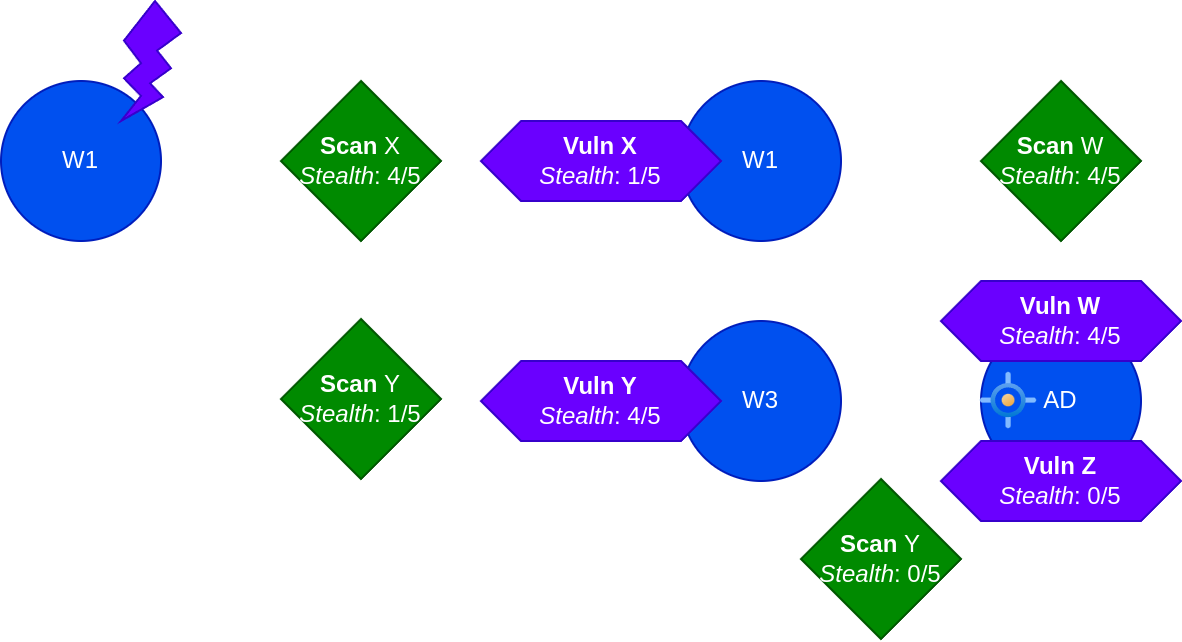

The diagram above was exported from draw.io. Its source (the exported page's mxGraphModel, read from the mxfile embedded in the PNG):
<mxGraphModel dx="696" dy="683" grid="1" gridSize="10" guides="1" tooltips="1" connect="1" arrows="1" fold="1" page="1" pageScale="1" pageWidth="827" pageHeight="1169" math="0" shadow="0">
  <root>
    <mxCell id="0" />
    <mxCell id="1" parent="0" />
    <mxCell id="pDoobbpsi74MBRNjaYx0-41" value="" style="rounded=0;whiteSpace=wrap;html=1;opacity=0;" vertex="1" parent="1">
      <mxGeometry x="200" y="280" width="590" height="320" as="geometry" />
    </mxCell>
    <mxCell id="pDoobbpsi74MBRNjaYx0-7" style="edgeStyle=orthogonalEdgeStyle;rounded=0;orthogonalLoop=1;jettySize=auto;html=1;entryX=0;entryY=0.5;entryDx=0;entryDy=0;startArrow=classic;startFill=1;" edge="1" parent="1" source="pDoobbpsi74MBRNjaYx0-2" target="pDoobbpsi74MBRNjaYx0-4">
      <mxGeometry relative="1" as="geometry" />
    </mxCell>
    <mxCell id="pDoobbpsi74MBRNjaYx0-10" style="edgeStyle=orthogonalEdgeStyle;rounded=0;orthogonalLoop=1;jettySize=auto;html=1;entryX=0;entryY=0.5;entryDx=0;entryDy=0;" edge="1" parent="1" source="pDoobbpsi74MBRNjaYx0-2" target="pDoobbpsi74MBRNjaYx0-5">
      <mxGeometry relative="1" as="geometry">
        <Array as="points">
          <mxPoint x="320" y="360" />
          <mxPoint x="320" y="480" />
        </Array>
      </mxGeometry>
    </mxCell>
    <mxCell id="pDoobbpsi74MBRNjaYx0-11" style="edgeStyle=orthogonalEdgeStyle;rounded=0;orthogonalLoop=1;jettySize=auto;html=1;entryX=0.5;entryY=1;entryDx=0;entryDy=0;startArrow=classic;startFill=1;" edge="1" parent="1" source="pDoobbpsi74MBRNjaYx0-2" target="pDoobbpsi74MBRNjaYx0-6">
      <mxGeometry relative="1" as="geometry">
        <Array as="points">
          <mxPoint x="240" y="560" />
          <mxPoint x="730" y="560" />
        </Array>
      </mxGeometry>
    </mxCell>
    <mxCell id="pDoobbpsi74MBRNjaYx0-2" value="W1" style="ellipse;whiteSpace=wrap;html=1;aspect=fixed;fillColor=#0050ef;fontColor=#ffffff;strokeColor=#001DBC;" vertex="1" parent="1">
      <mxGeometry x="200" y="320" width="80" height="80" as="geometry" />
    </mxCell>
    <mxCell id="pDoobbpsi74MBRNjaYx0-3" value="" style="verticalLabelPosition=bottom;verticalAlign=top;html=1;shape=mxgraph.basic.flash;fillColor=#6a00ff;fontColor=#ffffff;strokeColor=#3700CC;" vertex="1" parent="1">
      <mxGeometry x="260" y="280" width="30" height="60" as="geometry" />
    </mxCell>
    <mxCell id="pDoobbpsi74MBRNjaYx0-8" style="edgeStyle=orthogonalEdgeStyle;rounded=0;orthogonalLoop=1;jettySize=auto;html=1;entryX=0.5;entryY=0;entryDx=0;entryDy=0;startArrow=classic;startFill=1;" edge="1" parent="1" source="pDoobbpsi74MBRNjaYx0-4" target="pDoobbpsi74MBRNjaYx0-6">
      <mxGeometry relative="1" as="geometry">
        <Array as="points">
          <mxPoint x="730" y="360" />
        </Array>
      </mxGeometry>
    </mxCell>
    <mxCell id="pDoobbpsi74MBRNjaYx0-4" value="W1" style="ellipse;whiteSpace=wrap;html=1;aspect=fixed;fillColor=#0050ef;fontColor=#ffffff;strokeColor=#001DBC;" vertex="1" parent="1">
      <mxGeometry x="540" y="320" width="80" height="80" as="geometry" />
    </mxCell>
    <mxCell id="pDoobbpsi74MBRNjaYx0-9" style="edgeStyle=orthogonalEdgeStyle;rounded=0;orthogonalLoop=1;jettySize=auto;html=1;entryX=0.5;entryY=0;entryDx=0;entryDy=0;startArrow=classic;startFill=1;" edge="1" parent="1" source="pDoobbpsi74MBRNjaYx0-5" target="pDoobbpsi74MBRNjaYx0-6">
      <mxGeometry relative="1" as="geometry">
        <Array as="points">
          <mxPoint x="655" y="480" />
          <mxPoint x="655" y="360" />
          <mxPoint x="730" y="360" />
        </Array>
      </mxGeometry>
    </mxCell>
    <mxCell id="pDoobbpsi74MBRNjaYx0-5" value="W3" style="ellipse;whiteSpace=wrap;html=1;aspect=fixed;fillColor=#0050ef;fontColor=#ffffff;strokeColor=#001DBC;" vertex="1" parent="1">
      <mxGeometry x="540" y="440" width="80" height="80" as="geometry" />
    </mxCell>
    <mxCell id="pDoobbpsi74MBRNjaYx0-6" value="AD" style="ellipse;whiteSpace=wrap;html=1;aspect=fixed;fillColor=#0050ef;fontColor=#ffffff;strokeColor=#001DBC;" vertex="1" parent="1">
      <mxGeometry x="690" y="440" width="80" height="80" as="geometry" />
    </mxCell>
    <mxCell id="pDoobbpsi74MBRNjaYx0-12" value="&lt;b&gt;Vuln X&lt;/b&gt;&lt;div&gt;&lt;i&gt;Stealth&lt;/i&gt;: 1/5&lt;/div&gt;" style="shape=hexagon;perimeter=hexagonPerimeter2;whiteSpace=wrap;html=1;fixedSize=1;fillColor=#6a00ff;fontColor=#ffffff;strokeColor=#3700CC;" vertex="1" parent="1">
      <mxGeometry x="440" y="340" width="120" height="40" as="geometry" />
    </mxCell>
    <mxCell id="pDoobbpsi74MBRNjaYx0-13" value="&lt;b&gt;Vuln Y&lt;/b&gt;&lt;div&gt;&lt;i&gt;Stealth&lt;/i&gt;: 4/5&lt;/div&gt;" style="shape=hexagon;perimeter=hexagonPerimeter2;whiteSpace=wrap;html=1;fixedSize=1;fillColor=#6a00ff;fontColor=#ffffff;strokeColor=#3700CC;" vertex="1" parent="1">
      <mxGeometry x="440" y="460" width="120" height="40" as="geometry" />
    </mxCell>
    <mxCell id="pDoobbpsi74MBRNjaYx0-15" value="&lt;b&gt;Scan&lt;/b&gt; X&lt;div&gt;&lt;i&gt;Stealth&lt;/i&gt;: 4/5&lt;/div&gt;" style="rhombus;whiteSpace=wrap;html=1;fillColor=#008a00;fontColor=#ffffff;strokeColor=#005700;" vertex="1" parent="1">
      <mxGeometry x="340" y="320" width="80" height="80" as="geometry" />
    </mxCell>
    <mxCell id="pDoobbpsi74MBRNjaYx0-16" value="&lt;b&gt;Scan&lt;/b&gt;&amp;nbsp;Y&lt;div&gt;&lt;i&gt;Stealth&lt;/i&gt;: 1/5&lt;/div&gt;" style="rhombus;whiteSpace=wrap;html=1;fillColor=#008a00;fontColor=#ffffff;strokeColor=#005700;" vertex="1" parent="1">
      <mxGeometry x="340" y="439" width="80" height="80" as="geometry" />
    </mxCell>
    <mxCell id="pDoobbpsi74MBRNjaYx0-17" value="&lt;b&gt;Vuln Z&lt;/b&gt;&lt;div&gt;&lt;i&gt;Stealth&lt;/i&gt;: 0/5&lt;/div&gt;" style="shape=hexagon;perimeter=hexagonPerimeter2;whiteSpace=wrap;html=1;fixedSize=1;fillColor=#6a00ff;fontColor=#ffffff;strokeColor=#3700CC;" vertex="1" parent="1">
      <mxGeometry x="670" y="500" width="120" height="40" as="geometry" />
    </mxCell>
    <mxCell id="pDoobbpsi74MBRNjaYx0-18" value="&lt;b&gt;Scan&lt;/b&gt;&amp;nbsp;Y&lt;div&gt;&lt;i&gt;Stealth&lt;/i&gt;: 0/5&lt;/div&gt;" style="rhombus;whiteSpace=wrap;html=1;fillColor=#008a00;fontColor=#ffffff;strokeColor=#005700;" vertex="1" parent="1">
      <mxGeometry x="600" y="519" width="80" height="80" as="geometry" />
    </mxCell>
    <mxCell id="pDoobbpsi74MBRNjaYx0-21" value="&lt;b&gt;Vuln W&lt;/b&gt;&lt;div&gt;&lt;i&gt;Stealth&lt;/i&gt;: 4/5&lt;/div&gt;" style="shape=hexagon;perimeter=hexagonPerimeter2;whiteSpace=wrap;html=1;fixedSize=1;fillColor=#6a00ff;fontColor=#ffffff;strokeColor=#3700CC;" vertex="1" parent="1">
      <mxGeometry x="670" y="420" width="120" height="40" as="geometry" />
    </mxCell>
    <mxCell id="pDoobbpsi74MBRNjaYx0-22" value="&lt;b&gt;Scan&lt;/b&gt;&amp;nbsp;W&lt;div&gt;&lt;i&gt;Stealth&lt;/i&gt;: 4/5&lt;/div&gt;" style="rhombus;whiteSpace=wrap;html=1;fillColor=#008a00;fontColor=#ffffff;strokeColor=#005700;" vertex="1" parent="1">
      <mxGeometry x="690" y="320" width="80" height="80" as="geometry" />
    </mxCell>
    <mxCell id="pDoobbpsi74MBRNjaYx0-40" value="" style="image;aspect=fixed;html=1;points=[];align=center;fontSize=12;image=img/lib/azure2/other/Targets_Management.svg;" vertex="1" parent="1">
      <mxGeometry x="690" y="466" width="28" height="28" as="geometry" />
    </mxCell>
  </root>
</mxGraphModel>